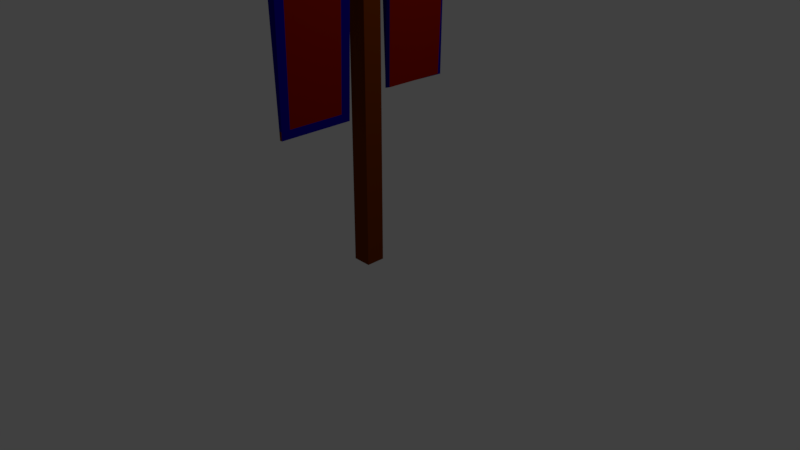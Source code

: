 # Source: WarBanner.blend  (saved by Blender 2.78.0; exported with 4.5.12 LTS)
import bpy
from mathutils import Matrix  # noqa: F401  (used for matrix-valued properties, if any)

bpy.ops.wm.read_factory_settings(use_empty=True)
scene = bpy.context.scene
scene.name = 'Scene'

# ---- collections
col_collection_1 = bpy.data.collections.new('Collection 1'); scene.collection.children.link(col_collection_1)

# ---- materials (node trees are filled in below, after node groups)
mat_material = bpy.data.materials.new('Material')
mat_material.alpha_threshold = 0.0
mat_material.use_transparent_shadow = False
mat_material.diffuse_color = (0.168, 0.02884, 0.0, 1.0)
mat_material.roughness = 0.5
mat_material.line_color = (0.0, 0.0, 0.0, 1.0)
mat_material_001 = bpy.data.materials.new('Material.001')
mat_material_001.alpha_threshold = 0.0
mat_material_001.use_transparent_shadow = False
mat_material_001.diffuse_color = (0.2703, 0.00636, 0.0, 1.0)
mat_material_001.roughness = 0.5
mat_material_002 = bpy.data.materials.new('Material.002')
mat_material_002.alpha_threshold = 0.0
mat_material_002.use_transparent_shadow = False
mat_material_002.diffuse_color = (0.005223, 0.0, 0.281, 1.0)
mat_material_002.roughness = 0.5
mat_material_002.specular_intensity = 0.2188

# ---- material node trees

# ---- world
world_world = bpy.data.worlds.new('World'); scene.world = world_world
world_world.color = (0.05088, 0.05088, 0.05088)
world_world.use_sun_shadow = False
world_world.sun_shadow_jitter_overblur = 0.0
world_world.cycles.sampling_method = 'MANUAL'

# ---- cameras
cam_camera = bpy.data.cameras.new('Camera')
cam_camera.clip_end = 100.0
cam_camera.lens = 35.0
cam_camera.sensor_width = 32.0
cam_camera.sensor_height = 18.0
cam_camera.ortho_scale = 7.314
cam_camera.dof.focus_distance = 0.0
cam_camera.dof.aperture_fstop = 128.0

# ---- lights
light_lamp = bpy.data.lights.new('Lamp', 'POINT')
light_lamp.transmission_factor = 0.0
light_lamp.cutoff_distance = 30.0
light_lamp.energy = 100.0
light_lamp.shadow_buffer_clip_start = 1.001
light_lamp.shadow_soft_size = 0.1
light_lamp.shadow_maximum_resolution = 0.006
light_lamp.use_absolute_resolution = True

# ---- meshes
me_cube = bpy.data.meshes.new('Cube')
me_cube.from_pydata([(1.0, -1.0, -1.0), (-1.0, -1.0, -1.0), (1.0, 1.0, 1.0), (1.0, -1.0, 1.0), (1.0, -1.0, 44.01), (1.0, 1.0, 45.68), (-1.0, 1.0, 45.68), (-1.0, -1.0, 45.68), (1.0, 1.0, 49.33), (1.0, -1.0, 43.61), (-1.0, 1.0, 49.33), (-1.0, -1.0, 43.61), (0.3878, 0.3878, 49.79), (0.3878, -0.3878, 44.07), (-0.3878, 0.3878, 49.79), (-0.3878, -0.3878, 44.07), (1.0, 11.19, 44.01), (-1.0, 11.19, 44.01), (1.0, 11.19, 45.68), (-1.0, 11.19, 45.68), (0.7683, 2.578, 43.13), (-0.792, 2.373, 41.79), (0.7683, 9.742, 43.13), (-0.792, 9.66, 41.79), (0.1284, 2.866, 16.68), (-0.2556, 2.666, 16.59), (0.1284, 9.454, 16.68), (-0.2556, 9.367, 16.59), (1.0, 1.0, -1.0), (-1.0, 1.0, -1.0), (-1.0, 1.0, 1.0), (-1.0, -1.0, 1.0), (1.0, 1.0, 44.01), (-1.0, -1.0, 44.01), (-1.0, 1.0, 44.01), (1.0, -1.0, 45.68), (1.0, -1.0, 49.42), (1.0, 1.0, 49.42), (-1.0, -1.0, 49.42), (-1.0, 1.0, 49.42), (0.3878, -0.3878, 49.87), (0.3878, 0.3878, 49.87), (-0.3878, -0.3878, 49.87), (-0.3878, 0.3878, 49.87), (1.0, -11.19, 44.01), (-1.0, -11.19, 44.01), (1.0, -11.19, 45.68), (-1.0, -11.19, 45.68), (0.8344, -1.844, 43.92), (-0.8344, -1.844, 43.92), (0.8345, -10.35, 43.92), (-0.8344, -10.35, 43.92), (0.07491, -2.185, 14.5), (-0.2085, -2.185, 14.5), (0.07491, -10.01, 14.5), (-0.2085, -10.01, 14.5), (0.4484, 9.598, 29.08), (2.742e-06, 10.35, 43.92), (-0.0668, 10.01, 16.53), (0.2884, 9.526, 22.88), (-0.6359, 9.689, 28.42), (0.6083, 9.67, 42.21), (0.5428, -11.83, 44.39), (-0.5428, -11.83, 44.39), (0.5428, -11.83, 45.3), (-0.5428, -11.83, 45.3), (0.6149, 11.68, 44.33), (-0.6149, 11.68, 44.33), (0.6149, 11.68, 45.36), (-0.6149, 11.68, 45.36), (0.8139, -10.34, 43.12), (-0.8175, -10.34, 43.12), (-0.8175, -1.853, 43.12), (0.8139, -1.853, 43.12), (0.09755, -10.02, 15.37), (-0.2272, -10.02, 15.37), (-0.2272, -2.175, 15.37), (0.09755, -2.175, 15.37), (-1.0, -2.275, 44.01), (1.0, -2.275, 45.68), (-0.8344, -2.908, 43.92), (0.8345, -2.908, 43.92), (-0.2085, -3.164, 14.5), (0.07491, -3.164, 14.5), (-1.0, -2.275, 45.68), (1.0, -2.275, 44.01), (0.8139, -2.915, 43.12), (-0.8175, -2.915, 43.12), (0.09755, -3.156, 15.37), (-0.2272, -3.156, 15.37), (1.0, -9.989, 45.68), (0.8345, -9.344, 43.92), (0.07491, -9.083, 14.5), (-1.0, -9.989, 45.68), (1.0, -9.989, 44.01), (-0.8175, -9.337, 43.12), (-0.2272, -9.091, 15.37), (-1.0, -9.989, 44.01), (-0.8344, -9.344, 43.92), (-0.2085, -9.083, 14.5), (0.8139, -9.337, 43.12), (0.09755, -9.091, 15.37), (-0.7671, 2.387, 40.62), (0.7386, 2.591, 41.98), (-0.2661, 2.66, 17.89), (0.1409, 2.86, 17.96), (0.1284, 6.16, 16.68)], [(56, 60)], [(28, 0, 1, 29), (2, 30, 34, 32), (28, 2, 3, 0), (0, 3, 31, 1), (1, 31, 30, 29), (2, 28, 29, 30), (33, 4, 35, 7), (31, 3, 4, 33), (3, 2, 32, 4), (35, 5, 8, 9), (4, 32, 5, 35), (34, 33, 7, 6), (34, 6, 19, 17), (10, 11, 15, 14), (6, 7, 11, 10), (5, 6, 10, 8), (7, 35, 9, 11), (12, 14, 15, 13), (8, 10, 14, 12), (11, 9, 13, 15), (9, 8, 12, 13), (17, 19, 69, 67), (6, 5, 18, 19), (5, 32, 16, 18), (16, 32, 20, 22), (23, 57, 22, 61, 56, 59, 26, 58, 27, 60), (34, 17, 23, 21), (32, 34, 21, 20), (17, 16, 22, 57, 23), (24, 25, 27, 58, 26, 106), (21, 23, 60, 27, 25, 104, 102), (105, 104, 25, 24), (22, 20, 103, 105, 24, 106, 26, 59, 56, 61), (34, 6, 5, 32), (31, 33, 34, 30), (5, 37, 36, 35), (97, 45, 47, 93), (38, 42, 43, 39), (7, 38, 39, 6), (35, 36, 38, 7), (6, 39, 37, 5), (40, 41, 43, 42), (36, 40, 42, 38), (39, 43, 41, 37), (37, 41, 40, 36), (47, 45, 63, 65), (93, 47, 46, 90), (90, 46, 44, 94), (85, 81, 48, 4), (75, 55, 54, 74), (97, 98, 51, 45), (4, 48, 49, 33), (45, 51, 50, 44), (92, 54, 55, 99), (96, 99, 55, 75), (77, 52, 53, 76), (88, 83, 52, 77), (62, 64, 65, 63), (46, 47, 65, 64), (44, 46, 64, 62), (45, 44, 62, 63), (66, 67, 69, 68), (19, 18, 68, 69), (18, 16, 66, 68), (16, 17, 67, 66), (81, 86, 73, 48), (48, 73, 72, 49), (98, 95, 71, 51), (51, 71, 70, 50), (86, 88, 77, 73), (73, 77, 76, 72), (95, 96, 75, 71), (71, 75, 74, 70), (72, 76, 89, 87), (100, 101, 88, 86), (49, 72, 87, 80), (91, 100, 86, 81), (101, 92, 83, 88), (76, 53, 82, 89), (52, 83, 82, 53), (33, 49, 80, 78), (94, 91, 81, 85), (35, 79, 85, 4), (7, 84, 79, 35), (33, 78, 84, 7), (44, 50, 91, 94), (74, 54, 92, 101), (50, 70, 100, 91), (70, 74, 101, 100), (87, 89, 96, 95), (80, 87, 95, 98), (89, 82, 99, 96), (83, 92, 99, 82), (78, 80, 98, 97), (79, 90, 94, 85), (84, 93, 90, 79), (78, 97, 93, 84), (20, 21, 102, 103), (103, 102, 104, 105), (103, 20, 22, 61), (61, 22, 23), (102, 21, 23)])
me_cube.polygons.foreach_set('material_index', [0, 0, 0, 0, 0, 0, 0, 0, 0, 0, 0, 0, 0, 0, 0, 0, 0, 0, 0, 0, 0, 0, 0, 0, 0, 2, 0, 0, 0, 2, 1, 2, 1, 0, 0, 0, 0, 0, 0, 0, 0, 0, 0, 0, 0, 0, 0, 0, 0, 0, 0, 0, 0, 0, 2, 0, 2, 0, 0, 0, 0, 0, 0, 0, 0, 2, 2, 2, 2, 2, 2, 2, 2, 2, 1, 2, 2, 2, 2, 2, 0, 0, 0, 0, 0, 0, 2, 2, 2, 1, 2, 2, 2, 0, 0, 0, 0, 2, 2, 2, 0, 2])
me_cube.materials.append(mat_material)
me_cube.materials.append(mat_material_001)
me_cube.materials.append(mat_material_002)
me_cube.use_remesh_preserve_volume = False
me_cube.use_remesh_preserve_attributes = False
me_cube.use_mirror_vertex_groups = False
me_cube.update()

# ---- objects
ob_cube = bpy.data.objects.new('Cube', me_cube)
ob_lamp = bpy.data.objects.new('Lamp', light_lamp)
ob_camera = bpy.data.objects.new('Camera', cam_camera)

# ---- transforms, parenting, visibility, modifiers, constraints
ob_cube.location = (0.0, 0.0, 0.05761)
ob_cube.scale = (0.125, 0.125, 0.125)
ob_cube.lock_rotations_4d = False
ob_cube.empty_display_type = 'ARROWS'
ob_cube.lineart.crease_threshold = 0.0
ob_lamp.location = (4.076, 1.005, 5.904)
ob_lamp.rotation_euler = (0.6503, 0.05522, 1.866)
ob_lamp.lock_rotations_4d = False
ob_lamp.empty_display_type = 'ARROWS'
ob_lamp.color = (0.0, 0.0, 0.0, 0.0)
ob_lamp.lineart.crease_threshold = 0.0
ob_camera.location = (7.481, -6.508, 5.344)
ob_camera.rotation_euler = (1.109, 0.0, 0.8149)
ob_camera.lock_rotations_4d = False
ob_camera.empty_display_type = 'ARROWS'
ob_camera.color = (0.0, 0.0, 0.0, 0.0)
ob_camera.display_type = 'WIRE'
ob_camera.lineart.crease_threshold = 0.0

# ---- collection membership
col_collection_1.objects.link(ob_cube)
col_collection_1.objects.link(ob_lamp)
col_collection_1.objects.link(ob_camera)

# ---- scene / render settings (as saved in the file)
scene.camera = ob_camera
scene.frame_start = 1; scene.frame_end = 250; scene.frame_set(1)
scene.render.engine = 'BLENDER_EEVEE_NEXT'
scene.render.resolution_percentage = 50
scene.render.dither_intensity = 0.0
scene.cycles.use_denoising = False
scene.cycles.samples = 128
scene.cycles.sampling_pattern = 'TABULATED_SOBOL'
scene.cycles.light_sampling_threshold = 0.0
scene.cycles.use_adaptive_sampling = False
scene.cycles.use_light_tree = False
scene.cycles.blur_glossy = 0.0
scene.cycles.sample_clamp_indirect = 0.0
scene.view_settings.view_transform = 'Standard'
bpy.context.view_layer.update()
